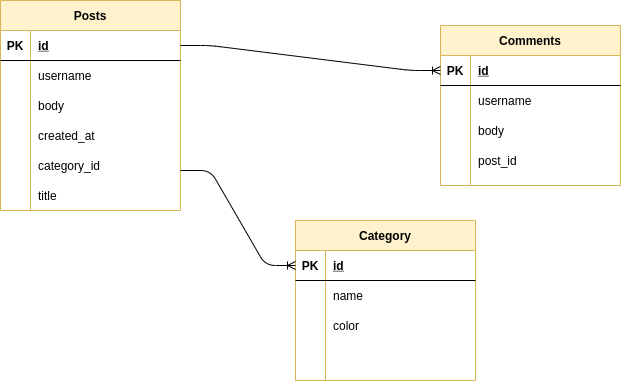

The diagram above was exported from draw.io. Its source (the exported page's mxGraphModel, read from the mxfile embedded in the PNG):
<mxGraphModel dx="942" dy="621" grid="1" gridSize="10" guides="1" tooltips="1" connect="1" arrows="1" fold="1" page="1" pageScale="1" pageWidth="850" pageHeight="1100" math="0" shadow="0">
  <root>
    <mxCell id="0" />
    <mxCell id="1" parent="0" />
    <mxCell id="66PVyxLuwt_IpWt2gq9l-1" value="Posts" style="shape=table;startSize=30;container=1;collapsible=1;childLayout=tableLayout;fixedRows=1;rowLines=0;fontStyle=1;align=center;resizeLast=1;fillColor=#fff2cc;strokeColor=#d6b656;" parent="1" vertex="1">
      <mxGeometry x="40" y="30" width="180" height="210" as="geometry" />
    </mxCell>
    <mxCell id="66PVyxLuwt_IpWt2gq9l-2" value="" style="shape=partialRectangle;collapsible=0;dropTarget=0;pointerEvents=0;fillColor=none;top=0;left=0;bottom=1;right=0;points=[[0,0.5],[1,0.5]];portConstraint=eastwest;" parent="66PVyxLuwt_IpWt2gq9l-1" vertex="1">
      <mxGeometry y="30" width="180" height="30" as="geometry" />
    </mxCell>
    <mxCell id="66PVyxLuwt_IpWt2gq9l-3" value="PK" style="shape=partialRectangle;connectable=0;fillColor=none;top=0;left=0;bottom=0;right=0;fontStyle=1;overflow=hidden;" parent="66PVyxLuwt_IpWt2gq9l-2" vertex="1">
      <mxGeometry width="30" height="30" as="geometry" />
    </mxCell>
    <mxCell id="66PVyxLuwt_IpWt2gq9l-4" value="id" style="shape=partialRectangle;connectable=0;fillColor=none;top=0;left=0;bottom=0;right=0;align=left;spacingLeft=6;fontStyle=5;overflow=hidden;" parent="66PVyxLuwt_IpWt2gq9l-2" vertex="1">
      <mxGeometry x="30" width="150" height="30" as="geometry" />
    </mxCell>
    <mxCell id="66PVyxLuwt_IpWt2gq9l-5" value="" style="shape=partialRectangle;collapsible=0;dropTarget=0;pointerEvents=0;fillColor=none;top=0;left=0;bottom=0;right=0;points=[[0,0.5],[1,0.5]];portConstraint=eastwest;" parent="66PVyxLuwt_IpWt2gq9l-1" vertex="1">
      <mxGeometry y="60" width="180" height="30" as="geometry" />
    </mxCell>
    <mxCell id="66PVyxLuwt_IpWt2gq9l-6" value="" style="shape=partialRectangle;connectable=0;fillColor=none;top=0;left=0;bottom=0;right=0;editable=1;overflow=hidden;" parent="66PVyxLuwt_IpWt2gq9l-5" vertex="1">
      <mxGeometry width="30" height="30" as="geometry" />
    </mxCell>
    <mxCell id="66PVyxLuwt_IpWt2gq9l-7" value="username" style="shape=partialRectangle;connectable=0;fillColor=none;top=0;left=0;bottom=0;right=0;align=left;spacingLeft=6;overflow=hidden;" parent="66PVyxLuwt_IpWt2gq9l-5" vertex="1">
      <mxGeometry x="30" width="150" height="30" as="geometry" />
    </mxCell>
    <mxCell id="66PVyxLuwt_IpWt2gq9l-8" value="" style="shape=partialRectangle;collapsible=0;dropTarget=0;pointerEvents=0;fillColor=none;top=0;left=0;bottom=0;right=0;points=[[0,0.5],[1,0.5]];portConstraint=eastwest;" parent="66PVyxLuwt_IpWt2gq9l-1" vertex="1">
      <mxGeometry y="90" width="180" height="30" as="geometry" />
    </mxCell>
    <mxCell id="66PVyxLuwt_IpWt2gq9l-9" value="" style="shape=partialRectangle;connectable=0;fillColor=none;top=0;left=0;bottom=0;right=0;editable=1;overflow=hidden;" parent="66PVyxLuwt_IpWt2gq9l-8" vertex="1">
      <mxGeometry width="30" height="30" as="geometry" />
    </mxCell>
    <mxCell id="66PVyxLuwt_IpWt2gq9l-10" value="body" style="shape=partialRectangle;connectable=0;fillColor=none;top=0;left=0;bottom=0;right=0;align=left;spacingLeft=6;overflow=hidden;" parent="66PVyxLuwt_IpWt2gq9l-8" vertex="1">
      <mxGeometry x="30" width="150" height="30" as="geometry" />
    </mxCell>
    <mxCell id="66PVyxLuwt_IpWt2gq9l-11" value="" style="shape=partialRectangle;collapsible=0;dropTarget=0;pointerEvents=0;fillColor=none;top=0;left=0;bottom=0;right=0;points=[[0,0.5],[1,0.5]];portConstraint=eastwest;" parent="66PVyxLuwt_IpWt2gq9l-1" vertex="1">
      <mxGeometry y="120" width="180" height="30" as="geometry" />
    </mxCell>
    <mxCell id="66PVyxLuwt_IpWt2gq9l-12" value="" style="shape=partialRectangle;connectable=0;fillColor=none;top=0;left=0;bottom=0;right=0;editable=1;overflow=hidden;" parent="66PVyxLuwt_IpWt2gq9l-11" vertex="1">
      <mxGeometry width="30" height="30" as="geometry" />
    </mxCell>
    <mxCell id="66PVyxLuwt_IpWt2gq9l-13" value="created_at" style="shape=partialRectangle;connectable=0;fillColor=none;top=0;left=0;bottom=0;right=0;align=left;spacingLeft=6;overflow=hidden;" parent="66PVyxLuwt_IpWt2gq9l-11" vertex="1">
      <mxGeometry x="30" width="150" height="30" as="geometry" />
    </mxCell>
    <mxCell id="66PVyxLuwt_IpWt2gq9l-14" value="Category" style="shape=table;startSize=30;container=1;collapsible=1;childLayout=tableLayout;fixedRows=1;rowLines=0;fontStyle=1;align=center;resizeLast=1;fillColor=#fff2cc;strokeColor=#d6b656;" parent="1" vertex="1">
      <mxGeometry x="335" y="250" width="180" height="160" as="geometry" />
    </mxCell>
    <mxCell id="66PVyxLuwt_IpWt2gq9l-15" value="" style="shape=partialRectangle;collapsible=0;dropTarget=0;pointerEvents=0;fillColor=none;top=0;left=0;bottom=1;right=0;points=[[0,0.5],[1,0.5]];portConstraint=eastwest;" parent="66PVyxLuwt_IpWt2gq9l-14" vertex="1">
      <mxGeometry y="30" width="180" height="30" as="geometry" />
    </mxCell>
    <mxCell id="66PVyxLuwt_IpWt2gq9l-16" value="PK" style="shape=partialRectangle;connectable=0;fillColor=none;top=0;left=0;bottom=0;right=0;fontStyle=1;overflow=hidden;" parent="66PVyxLuwt_IpWt2gq9l-15" vertex="1">
      <mxGeometry width="30" height="30" as="geometry" />
    </mxCell>
    <mxCell id="66PVyxLuwt_IpWt2gq9l-17" value="id" style="shape=partialRectangle;connectable=0;fillColor=none;top=0;left=0;bottom=0;right=0;align=left;spacingLeft=6;fontStyle=5;overflow=hidden;" parent="66PVyxLuwt_IpWt2gq9l-15" vertex="1">
      <mxGeometry x="30" width="150" height="30" as="geometry" />
    </mxCell>
    <mxCell id="66PVyxLuwt_IpWt2gq9l-18" value="" style="shape=partialRectangle;collapsible=0;dropTarget=0;pointerEvents=0;fillColor=none;top=0;left=0;bottom=0;right=0;points=[[0,0.5],[1,0.5]];portConstraint=eastwest;" parent="66PVyxLuwt_IpWt2gq9l-14" vertex="1">
      <mxGeometry y="60" width="180" height="30" as="geometry" />
    </mxCell>
    <mxCell id="66PVyxLuwt_IpWt2gq9l-19" value="" style="shape=partialRectangle;connectable=0;fillColor=none;top=0;left=0;bottom=0;right=0;editable=1;overflow=hidden;" parent="66PVyxLuwt_IpWt2gq9l-18" vertex="1">
      <mxGeometry width="30" height="30" as="geometry" />
    </mxCell>
    <mxCell id="66PVyxLuwt_IpWt2gq9l-20" value="name" style="shape=partialRectangle;connectable=0;fillColor=none;top=0;left=0;bottom=0;right=0;align=left;spacingLeft=6;overflow=hidden;" parent="66PVyxLuwt_IpWt2gq9l-18" vertex="1">
      <mxGeometry x="30" width="150" height="30" as="geometry" />
    </mxCell>
    <mxCell id="66PVyxLuwt_IpWt2gq9l-21" value="" style="shape=partialRectangle;collapsible=0;dropTarget=0;pointerEvents=0;fillColor=none;top=0;left=0;bottom=0;right=0;points=[[0,0.5],[1,0.5]];portConstraint=eastwest;" parent="66PVyxLuwt_IpWt2gq9l-14" vertex="1">
      <mxGeometry y="90" width="180" height="30" as="geometry" />
    </mxCell>
    <mxCell id="66PVyxLuwt_IpWt2gq9l-22" value="" style="shape=partialRectangle;connectable=0;fillColor=none;top=0;left=0;bottom=0;right=0;editable=1;overflow=hidden;" parent="66PVyxLuwt_IpWt2gq9l-21" vertex="1">
      <mxGeometry width="30" height="30" as="geometry" />
    </mxCell>
    <mxCell id="66PVyxLuwt_IpWt2gq9l-23" value="color" style="shape=partialRectangle;connectable=0;fillColor=none;top=0;left=0;bottom=0;right=0;align=left;spacingLeft=6;overflow=hidden;" parent="66PVyxLuwt_IpWt2gq9l-21" vertex="1">
      <mxGeometry x="30" width="150" height="30" as="geometry" />
    </mxCell>
    <mxCell id="66PVyxLuwt_IpWt2gq9l-24" value="" style="shape=partialRectangle;collapsible=0;dropTarget=0;pointerEvents=0;fillColor=none;top=0;left=0;bottom=0;right=0;points=[[0,0.5],[1,0.5]];portConstraint=eastwest;" parent="66PVyxLuwt_IpWt2gq9l-14" vertex="1">
      <mxGeometry y="120" width="180" height="30" as="geometry" />
    </mxCell>
    <mxCell id="66PVyxLuwt_IpWt2gq9l-25" value="" style="shape=partialRectangle;connectable=0;fillColor=none;top=0;left=0;bottom=0;right=0;editable=1;overflow=hidden;" parent="66PVyxLuwt_IpWt2gq9l-24" vertex="1">
      <mxGeometry width="30" height="30" as="geometry" />
    </mxCell>
    <mxCell id="66PVyxLuwt_IpWt2gq9l-26" value="" style="shape=partialRectangle;connectable=0;fillColor=none;top=0;left=0;bottom=0;right=0;align=left;spacingLeft=6;overflow=hidden;" parent="66PVyxLuwt_IpWt2gq9l-24" vertex="1">
      <mxGeometry x="30" width="150" height="30" as="geometry" />
    </mxCell>
    <mxCell id="66PVyxLuwt_IpWt2gq9l-40" value="Comments" style="shape=table;startSize=30;container=1;collapsible=1;childLayout=tableLayout;fixedRows=1;rowLines=0;fontStyle=1;align=center;resizeLast=1;fillColor=#fff2cc;strokeColor=#d6b656;" parent="1" vertex="1">
      <mxGeometry x="480" y="55" width="180" height="160" as="geometry" />
    </mxCell>
    <mxCell id="66PVyxLuwt_IpWt2gq9l-41" value="" style="shape=partialRectangle;collapsible=0;dropTarget=0;pointerEvents=0;fillColor=none;top=0;left=0;bottom=1;right=0;points=[[0,0.5],[1,0.5]];portConstraint=eastwest;" parent="66PVyxLuwt_IpWt2gq9l-40" vertex="1">
      <mxGeometry y="30" width="180" height="30" as="geometry" />
    </mxCell>
    <mxCell id="66PVyxLuwt_IpWt2gq9l-42" value="PK" style="shape=partialRectangle;connectable=0;fillColor=none;top=0;left=0;bottom=0;right=0;fontStyle=1;overflow=hidden;" parent="66PVyxLuwt_IpWt2gq9l-41" vertex="1">
      <mxGeometry width="30" height="30" as="geometry" />
    </mxCell>
    <mxCell id="66PVyxLuwt_IpWt2gq9l-43" value="id" style="shape=partialRectangle;connectable=0;fillColor=none;top=0;left=0;bottom=0;right=0;align=left;spacingLeft=6;fontStyle=5;overflow=hidden;" parent="66PVyxLuwt_IpWt2gq9l-41" vertex="1">
      <mxGeometry x="30" width="150" height="30" as="geometry" />
    </mxCell>
    <mxCell id="66PVyxLuwt_IpWt2gq9l-44" value="" style="shape=partialRectangle;collapsible=0;dropTarget=0;pointerEvents=0;fillColor=none;top=0;left=0;bottom=0;right=0;points=[[0,0.5],[1,0.5]];portConstraint=eastwest;" parent="66PVyxLuwt_IpWt2gq9l-40" vertex="1">
      <mxGeometry y="60" width="180" height="30" as="geometry" />
    </mxCell>
    <mxCell id="66PVyxLuwt_IpWt2gq9l-45" value="" style="shape=partialRectangle;connectable=0;fillColor=none;top=0;left=0;bottom=0;right=0;editable=1;overflow=hidden;" parent="66PVyxLuwt_IpWt2gq9l-44" vertex="1">
      <mxGeometry width="30" height="30" as="geometry" />
    </mxCell>
    <mxCell id="66PVyxLuwt_IpWt2gq9l-46" value="username" style="shape=partialRectangle;connectable=0;fillColor=none;top=0;left=0;bottom=0;right=0;align=left;spacingLeft=6;overflow=hidden;" parent="66PVyxLuwt_IpWt2gq9l-44" vertex="1">
      <mxGeometry x="30" width="150" height="30" as="geometry" />
    </mxCell>
    <mxCell id="66PVyxLuwt_IpWt2gq9l-47" value="" style="shape=partialRectangle;collapsible=0;dropTarget=0;pointerEvents=0;fillColor=none;top=0;left=0;bottom=0;right=0;points=[[0,0.5],[1,0.5]];portConstraint=eastwest;" parent="66PVyxLuwt_IpWt2gq9l-40" vertex="1">
      <mxGeometry y="90" width="180" height="30" as="geometry" />
    </mxCell>
    <mxCell id="66PVyxLuwt_IpWt2gq9l-48" value="" style="shape=partialRectangle;connectable=0;fillColor=none;top=0;left=0;bottom=0;right=0;editable=1;overflow=hidden;" parent="66PVyxLuwt_IpWt2gq9l-47" vertex="1">
      <mxGeometry width="30" height="30" as="geometry" />
    </mxCell>
    <mxCell id="66PVyxLuwt_IpWt2gq9l-49" value="body" style="shape=partialRectangle;connectable=0;fillColor=none;top=0;left=0;bottom=0;right=0;align=left;spacingLeft=6;overflow=hidden;" parent="66PVyxLuwt_IpWt2gq9l-47" vertex="1">
      <mxGeometry x="30" width="150" height="30" as="geometry" />
    </mxCell>
    <mxCell id="66PVyxLuwt_IpWt2gq9l-50" value="" style="shape=partialRectangle;collapsible=0;dropTarget=0;pointerEvents=0;fillColor=none;top=0;left=0;bottom=0;right=0;points=[[0,0.5],[1,0.5]];portConstraint=eastwest;" parent="66PVyxLuwt_IpWt2gq9l-40" vertex="1">
      <mxGeometry y="120" width="180" height="30" as="geometry" />
    </mxCell>
    <mxCell id="66PVyxLuwt_IpWt2gq9l-51" value="" style="shape=partialRectangle;connectable=0;fillColor=none;top=0;left=0;bottom=0;right=0;editable=1;overflow=hidden;" parent="66PVyxLuwt_IpWt2gq9l-50" vertex="1">
      <mxGeometry width="30" height="30" as="geometry" />
    </mxCell>
    <mxCell id="66PVyxLuwt_IpWt2gq9l-52" value="post_id" style="shape=partialRectangle;connectable=0;fillColor=none;top=0;left=0;bottom=0;right=0;align=left;spacingLeft=6;overflow=hidden;" parent="66PVyxLuwt_IpWt2gq9l-50" vertex="1">
      <mxGeometry x="30" width="150" height="30" as="geometry" />
    </mxCell>
    <mxCell id="66PVyxLuwt_IpWt2gq9l-54" value="" style="edgeStyle=entityRelationEdgeStyle;fontSize=12;html=1;endArrow=ERoneToMany;" parent="1" source="66PVyxLuwt_IpWt2gq9l-2" target="66PVyxLuwt_IpWt2gq9l-41" edge="1">
      <mxGeometry width="100" height="100" relative="1" as="geometry">
        <mxPoint x="60" y="80" as="sourcePoint" />
        <mxPoint x="98" y="325" as="targetPoint" />
      </mxGeometry>
    </mxCell>
    <mxCell id="66PVyxLuwt_IpWt2gq9l-57" value="" style="edgeStyle=entityRelationEdgeStyle;fontSize=12;html=1;endArrow=ERoneToMany;" parent="1" target="66PVyxLuwt_IpWt2gq9l-15" edge="1">
      <mxGeometry width="100" height="100" relative="1" as="geometry">
        <mxPoint x="220" y="200" as="sourcePoint" />
        <mxPoint x="320" y="385" as="targetPoint" />
      </mxGeometry>
    </mxCell>
    <mxCell id="B6WUqMA8HmfWt1JjlMSE-1" value="category_id" style="shape=partialRectangle;connectable=0;fillColor=none;top=0;left=0;bottom=0;right=0;align=left;spacingLeft=6;overflow=hidden;" vertex="1" parent="1">
      <mxGeometry x="70" y="180" width="150" height="30" as="geometry" />
    </mxCell>
    <mxCell id="B6WUqMA8HmfWt1JjlMSE-2" value="title" style="shape=partialRectangle;connectable=0;fillColor=none;top=0;left=0;bottom=0;right=0;align=left;spacingLeft=6;overflow=hidden;" vertex="1" parent="1">
      <mxGeometry x="70" y="210" width="150" height="30" as="geometry" />
    </mxCell>
  </root>
</mxGraphModel>